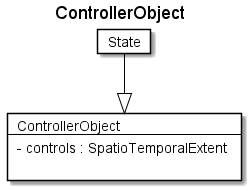

The diagram above was rendered by PlantUML. Its source (embedded in the PNG):
@startuml
Title ControllerObject 

Card ControllerObject #fff [
ControllerObject
----
- controls : SpatioTemporalExtent 

]
Card State #fff [
State
]
State --|> ControllerObject  #000 
@enduml